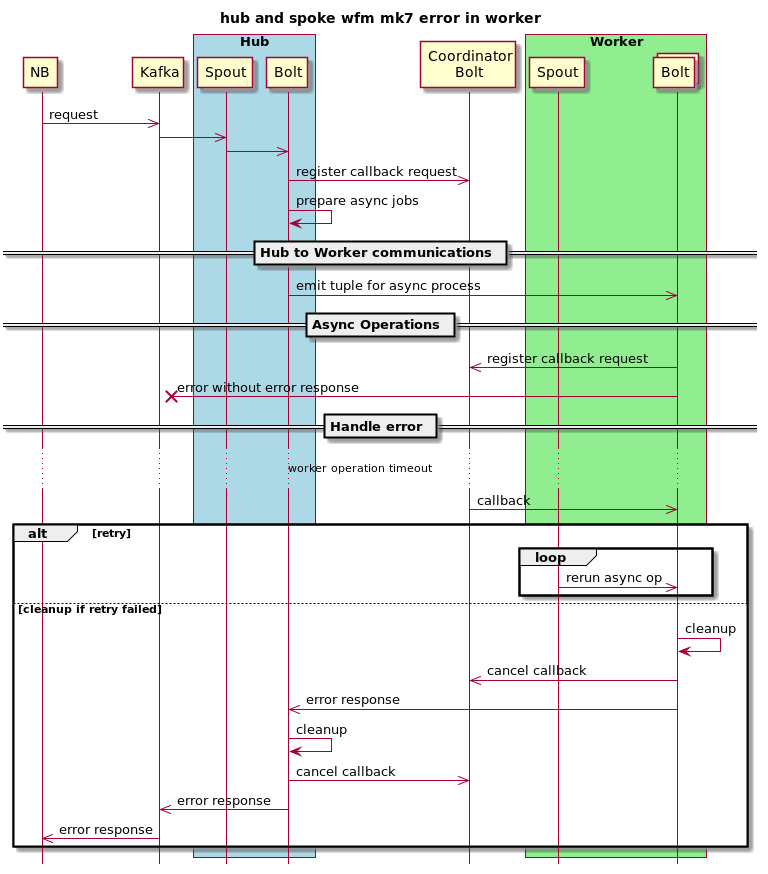

The diagram above was rendered by PlantUML. Its source (embedded in the PNG):
@startuml
title hub and spoke wfm mk7 error in worker
hide footbox

participant NB
participant "Kafka" as bus

box "Hub" #LightBlue
    participant "Spout" as sp_hub
    participant "Bolt" as bolt_hub
end box

participant "Coordinator\nBolt" as coordinator
box "Worker" #LightGreen
    participant "Spout" as sp_work
    collections "Bolt" as bolt_work
end box


NB ->> bus : request
sp_hub <<- bus
sp_hub ->> bolt_hub
bolt_hub ->> coordinator : register callback request
bolt_hub -> bolt_hub : prepare async jobs

== Hub to Worker communications ==
bolt_hub ->> bolt_work : emit tuple for async process

== Async Operations ==
bolt_work ->> coordinator : register callback request
bolt_work ->>x bus: error without error response
== Handle error ==
... worker operation timeout ...
coordinator ->> bolt_work : callback

alt retry
    loop
        sp_work ->> bolt_work: rerun async op
    end
else cleanup if retry failed
    bolt_work -> bolt_work : cleanup
    bolt_work ->> coordinator : cancel callback
    bolt_work ->> bolt_hub: error response
    bolt_hub -> bolt_hub : cleanup
    bolt_hub ->> coordinator : cancel callback
    bolt_hub ->> bus: error response
    bus ->> NB: error response
end

@enduml